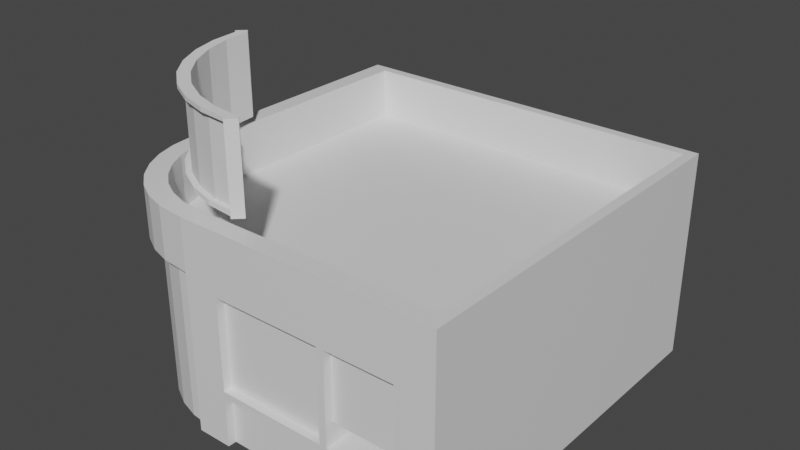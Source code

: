 # Source: PizzeriaNeon.blend  (saved by Blender 2.82.7; exported with 4.5.12 LTS)
import bpy
from mathutils import Matrix  # noqa: F401  (used for matrix-valued properties, if any)

bpy.ops.wm.read_factory_settings(use_empty=True)
scene = bpy.context.scene
scene.name = 'Scene'

# ---- collections
col_collection = bpy.data.collections.new('Collection'); scene.collection.children.link(col_collection)

# ---- materials (node trees are filled in below, after node groups)
mat_material = bpy.data.materials.new('Material')
mat_material.alpha_threshold = 0.0
mat_material.use_transparent_shadow = False
mat_material.line_color = (0.0, 0.0, 0.0, 1.0)

# ---- material node trees
mat_material.use_nodes = True; mat_material.node_tree.nodes.clear()
_N = mat_material.node_tree.nodes; _L = mat_material.node_tree.links
n0 = _N.new('ShaderNodeOutputMaterial'); n0.name = 'Material Output'; n0.location = (300, 300)
n1 = _N.new('ShaderNodeBsdfPrincipled'); n1.name = 'Principled BSDF'; n1.location = (10, 300)
n1.distribution = 'GGX'
n1.subsurface_method = 'BURLEY'
n1.inputs[2].default_value = 0.4
n1.inputs[3].default_value = 1.45
n1.inputs[27].default_value = (0.0, 0.0, 0.0, 1.0)
n1.inputs[28].default_value = 1.0
_L.new(n1.outputs[0], n0.inputs[0])
n0.is_active_output = True

# ---- world
world_world = bpy.data.worlds.new('World'); scene.world = world_world
world_world.use_nodes = True; world_world.node_tree.nodes.clear()
_N = world_world.node_tree.nodes; _L = world_world.node_tree.links
n0 = _N.new('ShaderNodeOutputWorld'); n0.name = 'World Output'; n0.location = (300, 300)
n1 = _N.new('ShaderNodeBackground'); n1.name = 'Background'; n1.location = (10, 300)
n1.inputs[0].default_value = (0.05088, 0.05088, 0.05088, 1.0)
_L.new(n1.outputs[0], n0.inputs[0])
n0.is_active_output = True
world_world.color = (0.05088, 0.05088, 0.05088)
world_world.use_sun_shadow = False
world_world.sun_shadow_jitter_overblur = 0.0

# ---- meshes
me_cube = bpy.data.meshes.new('Cube')
me_cube.from_pydata([(2.0, 2.0, 2.0), (2.0, 2.0, 0.0), (2.0, 0.0, 2.0), (2.0, 0.0, 0.0), (0.0, 2.0, 2.0), (0.0, 2.0, 0.0), (0.0, 0.6047, 2.0), (0.6047, 0.0, 2.0), (0.01162, 0.4867, 2.0), (0.04603, 0.3733, 2.0), (0.1019, 0.2687, 2.0), (0.1771, 0.1771, 2.0), (0.2687, 0.1019, 2.0), (0.3733, 0.04603, 2.0), (0.4867, 0.01162, 2.0), (0.6047, 0.0, 0.0), (0.0, 0.6047, 0.0), (0.4867, 0.01162, 0.0), (0.3733, 0.04603, 0.0), (0.2687, 0.1019, 0.0), (0.1771, 0.1771, 0.0), (0.1019, 0.2687, 0.0), (0.04603, 0.3733, 0.0), (0.01162, 0.4867, 0.0), (0.7963, 0.0, 0.0), (0.7963, 0.0, 2.0), (0.0, 0.8054, 0.0), (0.0, 0.8054, 2.0), (0.0, 1.797, 2.0), (0.0, 1.797, 0.0), (1.797, 0.0, 0.0), (1.797, 0.0, 2.0), (2.0, 2.0, 0.6813), (2.0, 0.0, 0.6813), (0.0, 2.0, 0.6813), (0.6047, 0.0, 0.6813), (0.4867, 0.01162, 0.6813), (0.3733, 0.04603, 0.6813), (0.2687, 0.1019, 0.6813), (0.1771, 0.1771, 0.6813), (0.1019, 0.2687, 0.6813), (0.04603, 0.3733, 0.6813), (0.01162, 0.4867, 0.6813), (0.0, 0.6047, 0.6813), (0.7963, 0.0, 0.6813), (0.0, 0.8054, 0.6813), (0.0, 1.797, 0.6813), (1.797, 0.0, 0.6813), (0.6047, 0.0, 0.77), (2.0, 2.0, 0.77), (2.0, 0.0, 0.77), (0.0, 2.0, 0.77), (0.4867, 0.01162, 0.77), (0.3733, 0.04603, 0.77), (0.2687, 0.1019, 0.77), (0.1771, 0.1771, 0.77), (0.1019, 0.2687, 0.77), (0.04603, 0.3733, 0.77), (0.01162, 0.4867, 0.77), (0.0, 0.6047, 0.77), (0.7963, 0.0, 0.77), (0.0, 0.8054, 0.77), (0.0, 1.797, 0.77), (1.797, 0.0, 0.77), (2.0, -0.04458, 0.6813), (2.0, -0.04458, 0.0), (0.6047, -0.04458, 0.77), (0.6047, -0.04458, 2.0), (1.797, -0.04458, 0.0), (0.7963, -0.04458, 2.0), (0.6047, -0.04458, 0.0), (0.7963, -0.04458, 0.0), (0.7963, -0.04458, 0.6813), (2.0, -0.04458, 2.0), (1.797, -0.04458, 2.0), (1.797, -0.04458, 0.6813), (2.0, -0.04458, 0.77), (0.6047, -0.04458, 0.6813), (0.7963, -0.04458, 0.77), (1.797, -0.04458, 0.77), (-0.04399, 2.0, 0.6813), (-0.04399, 2.0, 0.0), (-0.04399, 0.6047, 0.6813), (-0.04399, 0.6047, 0.0), (-0.04399, 0.8054, 0.0), (-0.04399, 1.797, 2.0), (-0.04399, 2.0, 2.0), (-0.04399, 0.6047, 2.0), (-0.04399, 0.8054, 2.0), (-0.04399, 0.8054, 0.6813), (-0.04399, 1.797, 0.0), (-0.04399, 1.797, 0.6813), (-0.04399, 2.0, 0.77), (-0.04399, 0.6047, 0.77), (-0.04399, 0.8054, 0.77), (-0.04399, 1.797, 0.77), (2.0, 2.0, 2.144), (2.0, 0.0, 2.144), (0.0, 2.0, 2.144), (0.6047, 0.0, 2.144), (0.4867, 0.01162, 2.144), (0.3733, 0.04603, 2.144), (0.2687, 0.1019, 2.144), (0.1771, 0.1771, 2.144), (0.1019, 0.2687, 2.144), (0.04603, 0.3733, 2.144), (0.01162, 0.4867, 2.144), (0.0, 0.6047, 2.144), (0.01162, 0.4867, 2.826), (6.82e-10, 0.6047, 2.826), (0.0, 0.6047, 2.144), (0.01162, 0.4867, 2.144), (0.7963, -0.04458, 2.0), (0.6047, -0.04458, 2.0), (1.797, -0.04458, 2.0), (2.0, -0.04458, 2.0), (0.7963, -0.04458, 2.144), (0.6047, -0.04458, 2.144), (1.797, -0.04458, 2.144), (2.0, -0.04458, 2.144), (-0.04399, 1.797, 2.0), (-0.04399, 2.0, 2.0), (-0.04399, 0.6047, 2.0), (-0.04399, 0.8054, 2.0), (-0.04399, 1.797, 2.144), (-0.04399, 2.0, 2.144), (-0.04399, 0.6047, 2.144), (-0.04399, 0.8054, 2.144), (0.6047, 0.0, 2.0), (0.4867, 0.01162, 2.0), (0.3733, 0.04603, 2.0), (0.2687, 0.1019, 2.0), (0.1771, 0.1771, 2.0), (0.1019, 0.2687, 2.0), (0.04603, 0.3733, 2.0), (0.01162, 0.4867, 2.0), (0.0, 0.6047, 2.0), (0.6047, 0.0, 2.144), (0.4867, 0.01162, 2.144), (0.3733, 0.04603, 2.144), (0.2687, 0.1019, 2.144), (0.1771, 0.1771, 2.144), (0.1019, 0.2687, 2.144), (0.04603, 0.3733, 2.144), (0.01162, 0.4867, 2.144), (0.0, 0.6047, 2.144), (1.947, 1.947, 2.826), (1.947, 0.05323, 2.826), (0.05323, 1.947, 2.826), (0.6073, 0.05323, 2.826), (0.4971, 0.06408, 2.826), (0.3937, 0.09544, 2.826), (0.2984, 0.1464, 2.826), (0.2149, 0.2149, 2.826), (0.1464, 0.2984, 2.826), (0.09544, 0.3937, 2.826), (0.06408, 0.4971, 2.826), (0.05323, 0.6073, 2.826), (0.05323, 1.797, 2.826), (0.7963, 0.05323, 2.826), (1.797, 0.05323, 2.826), (0.05323, 0.8054, 2.826), (2.0, -0.04458, 2.826), (1.797, -0.04458, 2.826), (-0.04399, 0.6047, 2.826), (-0.04399, 0.8054, 2.826), (0.7963, -0.04458, 2.826), (0.6047, -0.04458, 2.826), (-0.04399, 1.797, 2.826), (-0.04399, 2.0, 2.826), (2.0, 2.0, 2.826), (2.0, 0.0, 2.826), (6.82e-10, 2.0, 2.826), (0.6047, 0.0, 2.826), (0.4867, 0.01162, 2.826), (0.3733, 0.04603, 2.826), (0.2687, 0.1019, 2.826), (0.1771, 0.1771, 2.826), (0.1019, 0.2687, 2.826), (0.04603, 0.3733, 2.826), (0.01162, 0.4867, 2.826), (6.82e-10, 0.6047, 2.826), (6.82e-10, 1.797, 2.826), (0.7963, 0.0, 2.826), (1.797, 0.0, 2.826), (6.82e-10, 0.8054, 2.826), (1.947, 1.947, 2.144), (1.947, 0.05323, 2.144), (0.05323, 1.947, 2.144), (0.6073, 0.05323, 2.144), (0.4971, 0.06408, 2.144), (0.3937, 0.09544, 2.144), (0.2984, 0.1464, 2.144), (0.2149, 0.2149, 2.144), (0.1464, 0.2984, 2.144), (0.09544, 0.3937, 2.144), (0.06408, 0.4971, 2.144), (0.05323, 0.6073, 2.144), (0.05323, 1.797, 2.144), (0.7963, 0.05323, 2.144), (1.797, 0.05323, 2.144), (0.05323, 0.8054, 2.144), (0.6047, -0.04458, 2.144), (0.4465, -0.02854, 2.144), (0.3331, 0.005872, 2.144), (0.2286, 0.06175, 2.144), (0.1369, 0.1369, 2.144), (0.06175, 0.2286, 2.144), (0.005872, 0.3331, 2.144), (-0.02854, 0.4465, 2.144), (0.3331, 0.005872, 2.826), (0.4465, -0.02854, 2.826), (-0.02854, 0.4465, 2.826), (0.6047, -0.04458, 2.826), (0.2286, 0.06175, 2.826), (0.1369, 0.1369, 2.826), (0.06175, 0.2286, 2.826), (0.005872, 0.3331, 2.826), (-0.02854, 0.4465, 2.144), (-0.04399, 0.6047, 2.144), (-0.04399, 0.6047, 2.826), (-0.02854, 0.4465, 2.826), (0.0, 1.389, 0.0), (0.0, 1.389, 2.0), (0.0, 1.389, 0.6813), (0.0, 1.389, 0.77), (-0.04399, 1.389, 0.6813), (-0.04399, 1.389, 0.77), (-0.04399, 1.389, 2.0), (-0.04399, 1.389, 2.144), (6.82e-10, 1.389, 2.826), (-0.04399, 1.389, 2.826), (0.05323, 1.389, 2.826), (0.05323, 1.389, 2.144), (0.0, 1.351, 0.0), (0.0, 1.351, 2.0), (0.0, 1.351, 0.6813), (0.0, 1.351, 0.77), (-0.04399, 1.351, 0.6813), (-0.04399, 1.351, 0.77), (-0.04399, 1.351, 2.0), (-0.04399, 1.351, 2.144), (6.82e-10, 1.351, 2.826), (-0.04399, 1.351, 2.826), (0.05323, 1.351, 2.826), (0.05323, 1.351, 2.144), (0.6047, 0.0, 1.05), (2.0, 2.0, 1.05), (2.0, 0.0, 1.05), (0.0, 2.0, 1.05), (0.4867, 0.01162, 1.05), (0.3733, 0.04603, 1.05), (0.2687, 0.1019, 1.05), (0.1771, 0.1771, 1.05), (0.1019, 0.2687, 1.05), (0.04603, 0.3733, 1.05), (0.01162, 0.4867, 1.05), (0.0, 0.6047, 1.05), (0.7963, 0.0, 1.05), (0.0, 0.8054, 1.05), (0.0, 1.797, 1.05), (1.797, 0.0, 1.05), (0.6047, -0.04458, 1.05), (2.0, -0.04458, 1.05), (0.7963, -0.04458, 1.05), (1.797, -0.04458, 1.05), (-0.04399, 2.0, 1.05), (-0.04399, 0.6047, 1.05), (-0.04399, 0.8054, 1.05), (-0.04399, 1.797, 1.05), (0.0, 1.389, 1.05), (0.0, 1.351, 1.05), (0.09569, 1.797, 1.05), (0.09569, 1.797, 0.77), (0.09569, 1.389, 0.77), (0.09569, 1.389, 1.05), (-0.04399, 1.351, 2.0), (-0.04399, 1.389, 2.0), (-0.04399, 1.351, 0.77), (-0.04399, 1.389, 0.77), (-0.04399, 1.389, 1.05), (-0.04399, 1.351, 1.05), (1.428, 0.0, 2.0), (1.428, 0.0, 0.0), (1.428, 0.0, 0.6813), (1.428, 0.0, 0.77), (1.428, -0.04458, 0.6813), (1.428, -0.04458, 0.77), (1.428, -0.04458, 2.0), (1.428, -0.04458, 2.144), (1.428, 0.0, 2.826), (1.428, -0.04458, 2.826), (1.428, 0.05323, 2.826), (1.428, 0.05323, 2.144), (1.428, 0.0, 1.05), (1.389, 0.0, 2.0), (1.389, 0.0, 0.6813), (1.389, 0.0, 0.77), (1.389, -0.04458, 0.6813), (1.389, -0.04458, 0.77), (1.389, -0.04458, 2.0), (1.389, -0.04458, 2.144), (1.389, 0.0, 2.826), (1.389, -0.04458, 2.826), (1.389, 0.05323, 2.826), (1.389, 0.05323, 2.144), (1.389, 0.0, 1.05), (1.389, 0.0, 0.0), (1.428, -0.04458, 1.05), (1.428, -0.04458, 0.77), (1.428, -0.04458, 2.0), (1.389, -0.04458, 2.0), (1.389, -0.04458, 0.77), (1.389, -0.04458, 1.05), (1.797, 0.122, 1.05), (1.797, 0.122, 0.77), (1.428, 0.122, 0.77), (1.428, 0.122, 1.05)], [], [(5, 1, 3, 30, 283, 307, 24, 15, 17, 18, 19, 20, 21, 22, 23, 16, 26, 234, 222, 29), (7, 25, 112, 113), (47, 30, 68, 75), (247, 0, 2, 248), (249, 4, 0, 247), (246, 7, 14, 250), (250, 14, 13, 251), (251, 13, 12, 252), (252, 12, 11, 253), (253, 11, 10, 254), (254, 10, 9, 255), (255, 9, 8, 256), (256, 8, 6, 257), (26, 16, 83, 84), (306, 295, 25, 258), (257, 6, 87, 267), (270, 223, 28, 260), (3, 33, 64, 65), (2, 31, 74, 73), (222, 224, 46, 29), (249, 51, 92, 266), (307, 296, 44, 24), (16, 43, 82, 83), (23, 42, 43, 16), (22, 41, 42, 23), (21, 40, 41, 22), (20, 39, 40, 21), (19, 38, 39, 20), (18, 37, 38, 19), (17, 36, 37, 18), (15, 35, 36, 17), (5, 34, 32, 1), (1, 32, 33, 3), (24, 44, 72, 71), (246, 48, 66, 262), (225, 62, 95, 227), (43, 59, 93, 82), (248, 2, 73, 263), (29, 46, 91, 90), (42, 58, 59, 43), (41, 57, 58, 42), (40, 56, 57, 41), (39, 55, 56, 40), (38, 54, 55, 39), (37, 53, 54, 38), (36, 52, 53, 37), (35, 48, 52, 36), (34, 51, 49, 32), (32, 49, 50, 33), (284, 47, 75, 286), (264, 69, 67, 262), (263, 73, 74, 265), (65, 64, 75, 68), (71, 72, 77, 70), (64, 76, 79, 75), (298, 299, 78, 72), (72, 78, 66, 77), (297, 60, 78, 299), (258, 25, 69, 264), (30, 3, 65, 68), (33, 50, 76, 64), (25, 7, 67, 69), (48, 35, 77, 66), (261, 63, 79, 265), (15, 24, 71, 70), (35, 15, 70, 77), (269, 85, 86, 266), (267, 87, 88, 268), (83, 82, 89, 84), (90, 91, 80, 81), (226, 227, 95, 91), (82, 93, 94, 89), (91, 95, 92, 80), (34, 5, 81, 80), (6, 27, 88, 87), (28, 4, 86, 85), (45, 26, 84, 89), (259, 61, 94, 268), (260, 28, 85, 269), (51, 34, 80, 92), (236, 45, 89, 238), (5, 29, 90, 81), (98, 125, 169, 172), (101, 102, 140, 139), (9, 10, 133, 134), (282, 31, 114, 288), (14, 7, 128, 129), (100, 101, 139, 138), (235, 27, 123, 240), (99, 100, 138, 137), (4, 28, 120, 121), (2, 0, 96, 97), (6, 8, 135, 136), (12, 13, 130, 131), (106, 105, 208, 209), (0, 4, 98, 96), (175, 176, 214, 210), (106, 107, 145, 144), (288, 114, 118, 289), (114, 115, 119, 118), (113, 112, 116, 117), (31, 2, 115, 114), (2, 97, 119, 115), (109, 110, 219, 220), (99, 7, 113, 117), (99, 117, 167, 173), (123, 122, 126, 127), (121, 120, 124, 125), (240, 123, 127, 241), (27, 6, 122, 123), (119, 97, 171, 162), (6, 107, 126, 122), (241, 127, 165, 243), (98, 4, 121, 125), (131, 130, 139, 140), (136, 135, 144, 145), (129, 128, 137, 138), (134, 133, 142, 143), (132, 131, 140, 141), (130, 129, 138, 139), (135, 134, 143, 144), (133, 132, 141, 142), (11, 12, 131, 132), (102, 103, 141, 140), (103, 104, 142, 141), (107, 6, 136, 145), (13, 14, 129, 130), (8, 9, 134, 135), (104, 105, 143, 142), (10, 11, 132, 133), (105, 106, 144, 143), (7, 99, 137, 128), (157, 156, 196, 197), (181, 185, 165, 164), (171, 184, 163, 162), (183, 173, 167, 166), (302, 183, 166, 303), (230, 182, 168, 231), (182, 172, 169, 168), (105, 104, 207, 208), (126, 107, 181, 164), (174, 175, 210, 211), (117, 116, 166, 167), (110, 111, 218, 219), (289, 118, 163, 291), (125, 124, 168, 169), (99, 173, 213, 202), (118, 119, 162, 163), (97, 96, 170, 171), (127, 126, 164, 165), (104, 103, 206, 207), (96, 98, 172, 170), (173, 174, 211, 213), (107, 106, 111, 110), (181, 107, 110, 109), (180, 181, 109, 108), (146, 147, 171, 170), (148, 146, 170, 172), (149, 150, 174, 173), (150, 151, 175, 174), (151, 152, 176, 175), (152, 153, 177, 176), (153, 154, 178, 177), (154, 155, 179, 178), (155, 156, 180, 179), (156, 157, 181, 180), (158, 148, 172, 182), (159, 149, 173, 183), (304, 159, 183, 302), (157, 161, 185, 181), (232, 158, 182, 230), (147, 160, 184, 171), (186, 188, 198, 233, 245, 201, 197, 196, 195, 194, 193, 192, 191, 190, 189, 199, 305, 293, 200, 187), (150, 149, 189, 190), (148, 158, 198, 188), (151, 150, 190, 191), (149, 159, 199, 189), (152, 151, 191, 192), (292, 160, 200, 293), (153, 152, 192, 193), (161, 157, 197, 201), (154, 153, 193, 194), (244, 161, 201, 245), (155, 154, 194, 195), (147, 146, 186, 187), (160, 147, 187, 200), (156, 155, 195, 196), (146, 148, 188, 186), (204, 203, 211, 210), (203, 202, 213, 211), (209, 212, 221, 218), (205, 204, 210, 214), (206, 205, 214, 215), (207, 206, 215, 216), (208, 207, 216, 217), (209, 208, 217, 212), (219, 218, 221, 220), (176, 177, 215, 214), (100, 99, 202, 203), (108, 109, 220, 221), (177, 178, 216, 215), (101, 100, 203, 204), (180, 108, 221, 212), (178, 179, 217, 216), (102, 101, 204, 205), (111, 106, 209, 218), (179, 180, 212, 217), (103, 102, 205, 206), (158, 232, 233, 198), (244, 232, 230, 242), (242, 230, 231, 243), (124, 229, 231, 168), (120, 228, 229, 124), (28, 223, 228, 120), (46, 224, 226, 91), (238, 239, 227, 226), (237, 225, 227, 239), (234, 236, 224, 222), (237, 271, 281, 278), (259, 27, 235, 271), (26, 45, 236, 234), (61, 237, 239, 94), (89, 94, 239, 238), (185, 242, 243, 165), (161, 244, 242, 185), (232, 244, 245, 233), (229, 241, 243, 231), (228, 240, 241, 229), (223, 235, 240, 228), (224, 236, 238, 226), (61, 259, 271, 237), (223, 270, 280, 277), (62, 260, 269, 95), (27, 259, 268, 88), (93, 267, 268, 94), (95, 269, 266, 92), (31, 261, 265, 74), (60, 258, 264, 78), (76, 263, 265, 79), (78, 264, 262, 66), (50, 248, 263, 76), (7, 246, 262, 67), (4, 249, 266, 86), (225, 270, 275, 274), (59, 257, 267, 93), (297, 306, 258, 60), (58, 256, 257, 59), (57, 255, 256, 58), (56, 254, 255, 57), (55, 253, 254, 56), (54, 252, 253, 55), (53, 251, 252, 54), (52, 250, 251, 53), (48, 246, 250, 52), (51, 249, 247, 49), (49, 247, 248, 50), (274, 275, 272, 273), (260, 62, 273, 272), (62, 225, 274, 273), (270, 260, 272, 275), (281, 276, 277, 280), (278, 281, 280, 279), (270, 225, 279, 280), (271, 235, 276, 281), (225, 237, 278, 279), (235, 223, 277, 276), (285, 63, 315, 316), (304, 292, 293, 305), (160, 292, 290, 184), (301, 289, 291, 303), (184, 290, 291, 163), (300, 288, 289, 301), (295, 282, 288, 300), (63, 285, 287, 79), (75, 79, 287, 286), (296, 284, 286, 298), (30, 47, 284, 283), (261, 31, 282, 294), (44, 296, 298, 72), (25, 295, 300, 112), (112, 300, 301, 116), (116, 301, 303, 166), (159, 304, 305, 199), (297, 285, 309, 312), (292, 304, 302, 290), (290, 302, 303, 291), (285, 297, 299, 287), (286, 287, 299, 298), (283, 284, 296, 307), (295, 306, 313, 311), (309, 308, 313, 312), (308, 310, 311, 313), (282, 295, 311, 310), (306, 297, 312, 313), (285, 294, 308, 309), (294, 282, 310, 308), (315, 314, 317, 316), (261, 294, 317, 314), (294, 285, 316, 317), (63, 261, 314, 315)])
_uv = me_cube.uv_layers.new(name='UVMap')
_uv.uv.foreach_set('vector', [0.125, 0.5, 0.375, 0.5, 0.375, 0.75, 0.3496, 0.75, 0.3036, 0.75, 0.2986, 0.75, 0.2245, 0.75, 0.2006, 0.75, 0.1858, 0.7485, 0.1717, 0.7442, 0.1586, 0.7373, 0.1471, 0.7279, 0.1377, 0.7164, 0.1308, 0.7033, 0.1265, 0.6892, 0.125, 0.6744, 0.125, 0.6493, 0.125, 0.5812, 0.125, 0.5763, 0.125, 0.5253, 0.7994, 0.75, 0.7755, 0.75, 0.7755, 0.75, 0.7994, 0.75, 0.4602, 0.7754, 0.375, 0.7754, 0.375, 0.7754, 0.4602, 0.7754, 0.5062, 0.5, 0.625, 0.5, 0.625, 0.75, 0.5062, 0.75, 0.5062, 0.25, 0.625, 0.25, 0.625, 0.5, 0.5062, 0.5, 0.5062, 0.9244, 0.625, 0.9244, 0.625, 0.9392, 0.5062, 0.9392, 0.5062, 0.9392, 0.625, 0.9392, 0.625, 0.9533, 0.5062, 0.9533, 0.5062, 0.9533, 0.625, 0.9533, 0.625, 0.9664, 0.5062, 0.9664, 0.5062, 0.9664, 0.625, 0.9664, 0.625, 1.0, 0.5062, 1.0, 0.5062, 0.0, 0.625, 0.0, 0.625, 0.03359, 0.5062, 0.03359, 0.5062, 0.03359, 0.625, 0.03359, 0.625, 0.04666, 0.5062, 0.04666, 0.5062, 0.04666, 0.625, 0.04666, 0.625, 0.06084, 0.5062, 0.06084, 0.5062, 0.06084, 0.625, 0.06084, 0.625, 0.07558, 0.5062, 0.07558, 0.125, 0.6493, 0.125, 0.6744, 0.125, 0.6744, 0.125, 0.6493, 0.5062, 0.8264, 0.625, 0.8264, 0.625, 0.9005, 0.5062, 0.9005, 0.5062, 0.07558, 0.625, 0.07558, 0.625, 0.07558, 0.5062, 0.07558, 0.5062, 0.1737, 0.625, 0.1737, 0.625, 0.2247, 0.5062, 0.2247, 0.375, 0.75, 0.4602, 0.75, 0.4602, 0.75, 0.375, 0.75, 0.625, 0.75, 0.6504, 0.75, 0.6504, 0.75, 0.625, 0.75, 0.375, 0.1737, 0.4602, 0.1737, 0.4602, 0.2247, 0.375, 0.2247, 0.5062, 0.25, 0.4713, 0.25, 0.4713, 0.25, 0.5062, 0.25, 0.375, 0.8264, 0.4602, 0.8264, 0.4602, 0.9005, 0.375, 0.9005, 0.375, 0.07558, 0.4602, 0.07558, 0.4602, 0.07558, 0.375, 0.07558, 0.375, 0.06084, 0.4602, 0.06084, 0.4602, 0.07558, 0.375, 0.07558, 0.375, 0.04666, 0.4602, 0.04666, 0.4602, 0.06084, 0.375, 0.06084, 0.375, 0.03359, 0.4602, 0.03359, 0.4602, 0.04666, 0.375, 0.04666, 0.375, 0.0, 0.4602, 0.0, 0.4602, 0.03359, 0.375, 0.03359, 0.375, 0.9664, 0.4602, 0.9664, 0.4602, 1.0, 0.375, 1.0, 0.375, 0.9533, 0.4602, 0.9533, 0.4602, 0.9664, 0.375, 0.9664, 0.375, 0.9392, 0.4602, 0.9392, 0.4602, 0.9533, 0.375, 0.9533, 0.375, 0.9244, 0.4602, 0.9244, 0.4602, 0.9392, 0.375, 0.9392, 0.375, 0.25, 0.4602, 0.25, 0.4602, 0.5, 0.375, 0.5, 0.375, 0.5, 0.4602, 0.5, 0.4602, 0.75, 0.375, 0.75, 0.375, 0.9005, 0.4602, 0.9005, 0.4602, 0.9005, 0.375, 0.9005, 0.5062, 0.9244, 0.4713, 0.9244, 0.4713, 0.9244, 0.5062, 0.9244, 0.4713, 0.1737, 0.4713, 0.2247, 0.4713, 0.2247, 0.4713, 0.1737, 0.4602, 0.07558, 0.4713, 0.07558, 0.4713, 0.07558, 0.4602, 0.07558, 0.5062, 0.75, 0.625, 0.75, 0.625, 0.75, 0.5062, 0.75, 0.375, 0.2247, 0.4602, 0.2247, 0.4602, 0.2247, 0.375, 0.2247, 0.4602, 0.06084, 0.4713, 0.06084, 0.4713, 0.07558, 0.4602, 0.07558, 0.4602, 0.04666, 0.4713, 0.04666, 0.4713, 0.06084, 0.4602, 0.06084, 0.4602, 0.03359, 0.4713, 0.03359, 0.4713, 0.04666, 0.4602, 0.04666, 0.4602, 0.0, 0.4713, 0.0, 0.4713, 0.03359, 0.4602, 0.03359, 0.4602, 0.9664, 0.4713, 0.9664, 0.4713, 1.0, 0.4602, 1.0, 0.4602, 0.9533, 0.4713, 0.9533, 0.4713, 0.9664, 0.4602, 0.9664, 0.4602, 0.9392, 0.4713, 0.9392, 0.4713, 0.9533, 0.4602, 0.9533, 0.4602, 0.9244, 0.4713, 0.9244, 0.4713, 0.9392, 0.4602, 0.9392, 0.4602, 0.25, 0.4713, 0.25, 0.4713, 0.5, 0.4602, 0.5, 0.4602, 0.5, 0.4713, 0.5, 0.4713, 0.75, 0.4602, 0.75, 0.4602, 0.8214, 0.4602, 0.7754, 0.4602, 0.7754, 0.4602, 0.8214, 0.5062, 0.9005, 0.625, 0.9005, 0.625, 0.9244, 0.5062, 0.9244, 0.5062, 0.75, 0.625, 0.75, 0.625, 0.7754, 0.5062, 0.7754, 0.375, 0.75, 0.4602, 0.75, 0.4602, 0.7754, 0.375, 0.7754, 0.375, 0.9005, 0.4602, 0.9005, 0.4602, 0.9244, 0.375, 0.9244, 0.4602, 0.75, 0.4713, 0.75, 0.4713, 0.7754, 0.4602, 0.7754, 0.4602, 0.8264, 0.4713, 0.8264, 0.4713, 0.9005, 0.4602, 0.9005, 0.4602, 0.9005, 0.4713, 0.9005, 0.4713, 0.9244, 0.4602, 0.9244, 0.4713, 0.8264, 0.4713, 0.9005, 0.4713, 0.9005, 0.4713, 0.8264, 0.5062, 0.9005, 0.625, 0.9005, 0.625, 0.9005, 0.5062, 0.9005, 0.3496, 0.75, 0.375, 0.75, 0.375, 0.75, 0.3496, 0.75, 0.4602, 0.75, 0.4713, 0.75, 0.4713, 0.75, 0.4602, 0.75, 0.7755, 0.75, 0.7994, 0.75, 0.7994, 0.75, 0.7755, 0.75, 0.4713, 0.9244, 0.4602, 0.9244, 0.4602, 0.9244, 0.4713, 0.9244, 0.5062, 0.7754, 0.4713, 0.7754, 0.4713, 0.7754, 0.5062, 0.7754, 0.2006, 0.75, 0.2245, 0.75, 0.2245, 0.75, 0.2006, 0.75, 0.4602, 0.9244, 0.375, 0.9244, 0.375, 0.9244, 0.4602, 0.9244, 0.5062, 0.2247, 0.625, 0.2247, 0.625, 0.25, 0.5062, 0.25, 0.5062, 0.07558, 0.625, 0.07558, 0.625, 0.1007, 0.5062, 0.1007, 0.375, 0.07558, 0.4602, 0.07558, 0.4602, 0.1007, 0.375, 0.1007, 0.375, 0.2247, 0.4602, 0.2247, 0.4602, 0.25, 0.375, 0.25, 0.4602, 0.1737, 0.4713, 0.1737, 0.4713, 0.2247, 0.4602, 0.2247, 0.4602, 0.07558, 0.4713, 0.07558, 0.4713, 0.1007, 0.4602, 0.1007, 0.4602, 0.2247, 0.4713, 0.2247, 0.4713, 0.25, 0.4602, 0.25, 0.4602, 0.25, 0.375, 0.25, 0.375, 0.25, 0.4602, 0.25, 0.875, 0.6744, 0.875, 0.6493, 0.875, 0.6493, 0.875, 0.6744, 0.875, 0.5253, 0.875, 0.5, 0.875, 0.5, 0.875, 0.5253, 0.4602, 0.1007, 0.375, 0.1007, 0.375, 0.1007, 0.4602, 0.1007, 0.5062, 0.1007, 0.4713, 0.1007, 0.4713, 0.1007, 0.5062, 0.1007, 0.5062, 0.2247, 0.625, 0.2247, 0.625, 0.2247, 0.5062, 0.2247, 0.4713, 0.25, 0.4602, 0.25, 0.4602, 0.25, 0.4713, 0.25, 0.4602, 0.1688, 0.4602, 0.1007, 0.4602, 0.1007, 0.4602, 0.1688, 0.125, 0.5, 0.125, 0.5253, 0.125, 0.5253, 0.125, 0.5, 0.625, 0.25, 0.625, 0.25, 0.625, 0.25, 0.625, 0.25, 0.8283, 0.7442, 0.8414, 0.7373, 0.8414, 0.7373, 0.8283, 0.7442, 0.625, 0.04666, 0.625, 0.03359, 0.625, 0.03359, 0.625, 0.04666, 0.625, 0.8214, 0.625, 0.7754, 0.625, 0.7754, 0.625, 0.8214, 0.625, 0.9392, 0.625, 0.9244, 0.625, 0.9244, 0.625, 0.9392, 0.8142, 0.7485, 0.8283, 0.7442, 0.8283, 0.7442, 0.8142, 0.7485, 0.625, 0.1688, 0.625, 0.1007, 0.625, 0.1007, 0.625, 0.1688, 0.7994, 0.75, 0.8142, 0.7485, 0.8142, 0.7485, 0.7994, 0.75, 0.875, 0.5, 0.875, 0.5253, 0.875, 0.5253, 0.875, 0.5, 0.625, 0.75, 0.625, 0.5, 0.625, 0.5, 0.625, 0.75, 0.625, 0.07558, 0.625, 0.06084, 0.625, 0.06084, 0.625, 0.07558, 0.625, 0.9664, 0.625, 0.9533, 0.625, 0.9533, 0.625, 0.9664, 0.8735, 0.6892, 0.8692, 0.7033, 0.8692, 0.7033, 0.8735, 0.6892, 0.625, 0.5, 0.625, 0.25, 0.625, 0.25, 0.625, 0.5, 0.8283, 0.7442, 0.8414, 0.7373, 0.8414, 0.7373, 0.8283, 0.7442, 0.8735, 0.6892, 0.875, 0.6744, 0.875, 0.6744, 0.8735, 0.6892, 0.625, 0.8214, 0.625, 0.7754, 0.625, 0.7754, 0.625, 0.8214, 0.6504, 0.75, 0.625, 0.75, 0.625, 0.75, 0.6504, 0.75, 0.7994, 0.75, 0.7755, 0.75, 0.7755, 0.75, 0.7994, 0.75, 0.6504, 0.75, 0.625, 0.75, 0.625, 0.75, 0.6504, 0.75, 0.625, 0.75, 0.625, 0.75, 0.625, 0.75, 0.625, 0.75, 0.625, 0.07558, 0.625, 0.07558, 0.625, 0.07558, 0.625, 0.07558, 0.625, 0.9244, 0.625, 0.9244, 0.625, 0.9244, 0.625, 0.9244, 0.625, 0.9244, 0.625, 0.9244, 0.625, 0.9244, 0.625, 0.9244, 0.875, 0.6493, 0.875, 0.6744, 0.875, 0.6744, 0.875, 0.6493, 0.875, 0.5, 0.875, 0.5253, 0.875, 0.5253, 0.875, 0.5, 0.625, 0.1688, 0.625, 0.1007, 0.625, 0.1007, 0.625, 0.1688, 0.875, 0.6493, 0.875, 0.6744, 0.875, 0.6744, 0.875, 0.6493, 0.625, 0.75, 0.625, 0.75, 0.625, 0.75, 0.625, 0.75, 0.625, 0.07558, 0.625, 0.07558, 0.625, 0.07558, 0.625, 0.07558, 0.625, 0.1688, 0.625, 0.1007, 0.625, 0.1007, 0.625, 0.1688, 0.625, 0.25, 0.625, 0.25, 0.625, 0.25, 0.625, 0.25, 0.625, 0.9664, 0.625, 0.9533, 0.625, 0.9533, 0.625, 0.9664, 0.625, 0.07558, 0.625, 0.06084, 0.625, 0.06084, 0.625, 0.07558, 0.625, 0.9392, 0.625, 0.9244, 0.625, 0.9244, 0.625, 0.9392, 0.625, 0.04666, 0.625, 0.03359, 0.625, 0.03359, 0.625, 0.04666, 0.625, 1.0, 0.625, 0.9664, 0.625, 0.9664, 0.625, 1.0, 0.625, 0.9533, 0.625, 0.9392, 0.625, 0.9392, 0.625, 0.9533, 0.625, 0.06084, 0.625, 0.04666, 0.625, 0.04666, 0.625, 0.06084, 0.625, 0.03359, 0.625, 0.0, 0.625, 0.0, 0.625, 0.03359, 0.625, 1.0, 0.625, 0.9664, 0.625, 0.9664, 0.625, 1.0, 0.8414, 0.7373, 0.8529, 0.7279, 0.8529, 0.7279, 0.8414, 0.7373, 0.8529, 0.7279, 0.8623, 0.7164, 0.8623, 0.7164, 0.8529, 0.7279, 0.625, 0.07558, 0.625, 0.07558, 0.625, 0.07558, 0.625, 0.07558, 0.625, 0.9533, 0.625, 0.9392, 0.625, 0.9392, 0.625, 0.9533, 0.625, 0.06084, 0.625, 0.04666, 0.625, 0.04666, 0.625, 0.06084, 0.8623, 0.7164, 0.8692, 0.7033, 0.8692, 0.7033, 0.8623, 0.7164, 0.625, 0.03359, 0.625, 0.0, 0.625, 0.0, 0.625, 0.03359, 0.8692, 0.7033, 0.8735, 0.6892, 0.8735, 0.6892, 0.8692, 0.7033, 0.625, 0.9244, 0.625, 0.9244, 0.625, 0.9244, 0.625, 0.9244, 0.8683, 0.6741, 0.867, 0.6879, 0.867, 0.6879, 0.8683, 0.6741, 0.875, 0.6744, 0.875, 0.6493, 0.875, 0.6493, 0.875, 0.6744, 0.625, 0.75, 0.6504, 0.75, 0.6504, 0.75, 0.625, 0.75, 0.7755, 0.75, 0.7994, 0.75, 0.7994, 0.75, 0.7755, 0.75, 0.7014, 0.75, 0.7755, 0.75, 0.7755, 0.75, 0.7014, 0.75, 0.875, 0.5763, 0.875, 0.5253, 0.875, 0.5253, 0.875, 0.5763, 0.875, 0.5253, 0.875, 0.5, 0.875, 0.5, 0.875, 0.5253, 0.8692, 0.7033, 0.8623, 0.7164, 0.8623, 0.7164, 0.8692, 0.7033, 0.625, 0.07558, 0.625, 0.07558, 0.625, 0.07558, 0.625, 0.07558, 0.8142, 0.7485, 0.8283, 0.7442, 0.8283, 0.7442, 0.8142, 0.7485, 0.7994, 0.75, 0.7755, 0.75, 0.7755, 0.75, 0.7994, 0.75, 0.875, 0.6744, 0.8735, 0.6892, 0.8735, 0.6892, 0.875, 0.6744, 0.625, 0.8214, 0.625, 0.7754, 0.625, 0.7754, 0.625, 0.8214, 0.875, 0.5, 0.875, 0.5253, 0.875, 0.5253, 0.875, 0.5, 0.625, 0.9244, 0.625, 0.9244, 0.625, 0.9244, 0.625, 0.9244, 0.6504, 0.75, 0.625, 0.75, 0.625, 0.75, 0.6504, 0.75, 0.625, 0.75, 0.625, 0.5, 0.625, 0.5, 0.625, 0.75, 0.875, 0.6493, 0.875, 0.6744, 0.875, 0.6744, 0.875, 0.6493, 0.8623, 0.7164, 0.8529, 0.7279, 0.8529, 0.7279, 0.8623, 0.7164, 0.625, 0.5, 0.625, 0.25, 0.625, 0.25, 0.625, 0.5, 0.7994, 0.75, 0.8142, 0.7485, 0.8142, 0.7485, 0.7994, 0.75, 0.875, 0.6744, 0.8735, 0.6892, 0.8735, 0.6892, 0.875, 0.6744, 0.625, 0.07558, 0.625, 0.07558, 0.625, 0.07558, 0.625, 0.07558, 0.8735, 0.6892, 0.875, 0.6744, 0.875, 0.6744, 0.8735, 0.6892, 0.6317, 0.5067, 0.6317, 0.7433, 0.625, 0.75, 0.625, 0.5, 0.8683, 0.5067, 0.6317, 0.5067, 0.625, 0.5, 0.875, 0.5, 0.7991, 0.7433, 0.8129, 0.742, 0.8142, 0.7485, 0.7994, 0.75, 0.8129, 0.742, 0.8258, 0.7381, 0.8283, 0.7442, 0.8142, 0.7485, 0.8258, 0.7381, 0.8377, 0.7317, 0.8414, 0.7373, 0.8283, 0.7442, 0.8377, 0.7317, 0.8481, 0.7231, 0.8529, 0.7279, 0.8414, 0.7373, 0.8481, 0.7231, 0.8567, 0.7127, 0.8623, 0.7164, 0.8529, 0.7279, 0.8567, 0.7127, 0.8631, 0.7008, 0.8692, 0.7033, 0.8623, 0.7164, 0.8631, 0.7008, 0.867, 0.6879, 0.8735, 0.6892, 0.8692, 0.7033, 0.867, 0.6879, 0.8683, 0.6741, 0.875, 0.6744, 0.8735, 0.6892, 0.8683, 0.5253, 0.8683, 0.5067, 0.875, 0.5, 0.875, 0.5253, 0.7755, 0.7433, 0.7991, 0.7433, 0.7994, 0.75, 0.7755, 0.75, 0.7014, 0.7433, 0.7755, 0.7433, 0.7755, 0.75, 0.7014, 0.75, 0.8683, 0.6741, 0.8683, 0.6493, 0.875, 0.6493, 0.875, 0.6744, 0.8683, 0.5763, 0.8683, 0.5253, 0.875, 0.5253, 0.875, 0.5763, 0.6317, 0.7433, 0.6504, 0.7433, 0.6504, 0.75, 0.625, 0.75, 0.6317, 0.5067, 0.8683, 0.5067, 0.8683, 0.5253, 0.8683, 0.5763, 0.8683, 0.5812, 0.8683, 0.6493, 0.8683, 0.6741, 0.867, 0.6879, 0.8631, 0.7008, 0.8567, 0.7127, 0.8481, 0.7231, 0.8377, 0.7317, 0.8258, 0.7381, 0.8129, 0.742, 0.7991, 0.7433, 0.7755, 0.7433, 0.7014, 0.7433, 0.6964, 0.7433, 0.6504, 0.7433, 0.6317, 0.7433, 0.8129, 0.742, 0.7991, 0.7433, 0.7991, 0.7433, 0.8129, 0.742, 0.8683, 0.5067, 0.8683, 0.5253, 0.8683, 0.5253, 0.8683, 0.5067, 0.8258, 0.7381, 0.8129, 0.742, 0.8129, 0.742, 0.8258, 0.7381, 0.7991, 0.7433, 0.7755, 0.7433, 0.7755, 0.7433, 0.7991, 0.7433, 0.8377, 0.7317, 0.8258, 0.7381, 0.8258, 0.7381, 0.8377, 0.7317, 0.6964, 0.7433, 0.6504, 0.7433, 0.6504, 0.7433, 0.6964, 0.7433, 0.8481, 0.7231, 0.8377, 0.7317, 0.8377, 0.7317, 0.8481, 0.7231, 0.8683, 0.6493, 0.8683, 0.6741, 0.8683, 0.6741, 0.8683, 0.6493, 0.8567, 0.7127, 0.8481, 0.7231, 0.8481, 0.7231, 0.8567, 0.7127, 0.8683, 0.5812, 0.8683, 0.6493, 0.8683, 0.6493, 0.8683, 0.5812, 0.8631, 0.7008, 0.8567, 0.7127, 0.8567, 0.7127, 0.8631, 0.7008, 0.6317, 0.7433, 0.6317, 0.5067, 0.6317, 0.5067, 0.6317, 0.7433, 0.6504, 0.7433, 0.6317, 0.7433, 0.6317, 0.7433, 0.6504, 0.7433, 0.867, 0.6879, 0.8631, 0.7008, 0.8631, 0.7008, 0.867, 0.6879, 0.6317, 0.5067, 0.8683, 0.5067, 0.8683, 0.5067, 0.6317, 0.5067, 0.8283, 0.7442, 0.8142, 0.7485, 0.8142, 0.7485, 0.8283, 0.7442, 0.8142, 0.7485, 0.7994, 0.75, 0.7994, 0.75, 0.8142, 0.7485, 0.8735, 0.6892, 0.8735, 0.6892, 0.8735, 0.6892, 0.8735, 0.6892, 0.8414, 0.7373, 0.8283, 0.7442, 0.8283, 0.7442, 0.8414, 0.7373, 0.8529, 0.7279, 0.8414, 0.7373, 0.8414, 0.7373, 0.8529, 0.7279, 0.8623, 0.7164, 0.8529, 0.7279, 0.8529, 0.7279, 0.8623, 0.7164, 0.8692, 0.7033, 0.8623, 0.7164, 0.8623, 0.7164, 0.8692, 0.7033, 0.8735, 0.6892, 0.8692, 0.7033, 0.8692, 0.7033, 0.8735, 0.6892, 0.875, 0.6744, 0.8735, 0.6892, 0.8735, 0.6892, 0.875, 0.6744, 0.8414, 0.7373, 0.8529, 0.7279, 0.8529, 0.7279, 0.8414, 0.7373, 0.8142, 0.7485, 0.7994, 0.75, 0.7994, 0.75, 0.8142, 0.7485, 0.8735, 0.6892, 0.875, 0.6744, 0.875, 0.6744, 0.8735, 0.6892, 0.8529, 0.7279, 0.8623, 0.7164, 0.8623, 0.7164, 0.8529, 0.7279, 0.8283, 0.7442, 0.8142, 0.7485, 0.8142, 0.7485, 0.8283, 0.7442, 0.8735, 0.6892, 0.8735, 0.6892, 0.8735, 0.6892, 0.8735, 0.6892, 0.8623, 0.7164, 0.8692, 0.7033, 0.8692, 0.7033, 0.8623, 0.7164, 0.8414, 0.7373, 0.8283, 0.7442, 0.8283, 0.7442, 0.8414, 0.7373, 0.8735, 0.6892, 0.8735, 0.6892, 0.8735, 0.6892, 0.8735, 0.6892, 0.8692, 0.7033, 0.8735, 0.6892, 0.8735, 0.6892, 0.8692, 0.7033, 0.8529, 0.7279, 0.8414, 0.7373, 0.8414, 0.7373, 0.8529, 0.7279, 0.8683, 0.5253, 0.8683, 0.5763, 0.8683, 0.5763, 0.8683, 0.5253, 0.8683, 0.5812, 0.8683, 0.5763, 0.875, 0.5763, 0.875, 0.5812, 0.875, 0.5812, 0.875, 0.5763, 0.875, 0.5763, 0.875, 0.5812, 0.625, 0.2247, 0.625, 0.1737, 0.625, 0.1737, 0.625, 0.2247, 0.625, 0.2247, 0.625, 0.1737, 0.625, 0.1737, 0.625, 0.2247, 0.625, 0.2247, 0.625, 0.1737, 0.625, 0.1737, 0.625, 0.2247, 0.4602, 0.2247, 0.4602, 0.1737, 0.4602, 0.1737, 0.4602, 0.2247, 0.4602, 0.1688, 0.4713, 0.1688, 0.4713, 0.1737, 0.4602, 0.1737, 0.4713, 0.1688, 0.4713, 0.1737, 0.4713, 0.1737, 0.4713, 0.1688, 0.375, 0.1688, 0.4602, 0.1688, 0.4602, 0.1737, 0.375, 0.1737, 0.4713, 0.1688, 0.5062, 0.1688, 0.5062, 0.1688, 0.4713, 0.1688, 0.5062, 0.1007, 0.625, 0.1007, 0.625, 0.1688, 0.5062, 0.1688, 0.375, 0.1007, 0.4602, 0.1007, 0.4602, 0.1688, 0.375, 0.1688, 0.4713, 0.1007, 0.4713, 0.1688, 0.4713, 0.1688, 0.4713, 0.1007, 0.4602, 0.1007, 0.4713, 0.1007, 0.4713, 0.1688, 0.4602, 0.1688, 0.875, 0.6493, 0.875, 0.5812, 0.875, 0.5812, 0.875, 0.6493, 0.8683, 0.6493, 0.8683, 0.5812, 0.875, 0.5812, 0.875, 0.6493, 0.8683, 0.5763, 0.8683, 0.5812, 0.8683, 0.5812, 0.8683, 0.5763, 0.625, 0.1737, 0.625, 0.1688, 0.625, 0.1688, 0.625, 0.1737, 0.625, 0.1737, 0.625, 0.1688, 0.625, 0.1688, 0.625, 0.1737, 0.625, 0.1737, 0.625, 0.1688, 0.625, 0.1688, 0.625, 0.1737, 0.4602, 0.1737, 0.4602, 0.1688, 0.4602, 0.1688, 0.4602, 0.1737, 0.4713, 0.1007, 0.5062, 0.1007, 0.5062, 0.1688, 0.4713, 0.1688, 0.625, 0.1737, 0.5062, 0.1737, 0.5062, 0.1737, 0.625, 0.1737, 0.4713, 0.2247, 0.5062, 0.2247, 0.5062, 0.2247, 0.4713, 0.2247, 0.625, 0.1007, 0.5062, 0.1007, 0.5062, 0.1007, 0.625, 0.1007, 0.4713, 0.07558, 0.5062, 0.07558, 0.5062, 0.1007, 0.4713, 0.1007, 0.4713, 0.2247, 0.5062, 0.2247, 0.5062, 0.25, 0.4713, 0.25, 0.625, 0.7754, 0.5062, 0.7754, 0.5062, 0.7754, 0.625, 0.7754, 0.4713, 0.9005, 0.5062, 0.9005, 0.5062, 0.9005, 0.4713, 0.9005, 0.4713, 0.75, 0.5062, 0.75, 0.5062, 0.7754, 0.4713, 0.7754, 0.4713, 0.9005, 0.5062, 0.9005, 0.5062, 0.9244, 0.4713, 0.9244, 0.4713, 0.75, 0.5062, 0.75, 0.5062, 0.75, 0.4713, 0.75, 0.625, 0.9244, 0.5062, 0.9244, 0.5062, 0.9244, 0.625, 0.9244, 0.625, 0.25, 0.5062, 0.25, 0.5062, 0.25, 0.625, 0.25, 0.4713, 0.1737, 0.5062, 0.1737, 0.5062, 0.1737, 0.4713, 0.1737, 0.4713, 0.07558, 0.5062, 0.07558, 0.5062, 0.07558, 0.4713, 0.07558, 0.4713, 0.8264, 0.5062, 0.8264, 0.5062, 0.9005, 0.4713, 0.9005, 0.4713, 0.06084, 0.5062, 0.06084, 0.5062, 0.07558, 0.4713, 0.07558, 0.4713, 0.04666, 0.5062, 0.04666, 0.5062, 0.06084, 0.4713, 0.06084, 0.4713, 0.03359, 0.5062, 0.03359, 0.5062, 0.04666, 0.4713, 0.04666, 0.4713, 0.0, 0.5062, 0.0, 0.5062, 0.03359, 0.4713, 0.03359, 0.4713, 0.9664, 0.5062, 0.9664, 0.5062, 1.0, 0.4713, 1.0, 0.4713, 0.9533, 0.5062, 0.9533, 0.5062, 0.9664, 0.4713, 0.9664, 0.4713, 0.9392, 0.5062, 0.9392, 0.5062, 0.9533, 0.4713, 0.9533, 0.4713, 0.9244, 0.5062, 0.9244, 0.5062, 0.9392, 0.4713, 0.9392, 0.4713, 0.25, 0.5062, 0.25, 0.5062, 0.5, 0.4713, 0.5, 0.4713, 0.5, 0.5062, 0.5, 0.5062, 0.75, 0.4713, 0.75, 0.4713, 0.1737, 0.5062, 0.1737, 0.5062, 0.2247, 0.4713, 0.2247, 0.5062, 0.2247, 0.4713, 0.2247, 0.4713, 0.2247, 0.5062, 0.2247, 0.4713, 0.2247, 0.4713, 0.1737, 0.4713, 0.1737, 0.4713, 0.2247, 0.5062, 0.1737, 0.5062, 0.2247, 0.5062, 0.2247, 0.5062, 0.1737, 0.5062, 0.1688, 0.625, 0.1688, 0.625, 0.1737, 0.5062, 0.1737, 0.4713, 0.1688, 0.5062, 0.1688, 0.5062, 0.1737, 0.4713, 0.1737, 0.5062, 0.1737, 0.4713, 0.1737, 0.4713, 0.1737, 0.5062, 0.1737, 0.5062, 0.1688, 0.625, 0.1688, 0.625, 0.1688, 0.5062, 0.1688, 0.4713, 0.1737, 0.4713, 0.1688, 0.4713, 0.1688, 0.4713, 0.1737, 0.625, 0.1688, 0.625, 0.1737, 0.625, 0.1737, 0.625, 0.1688, 0.4713, 0.8214, 0.4713, 0.7754, 0.4713, 0.7754, 0.4713, 0.8214, 0.7014, 0.7433, 0.6964, 0.7433, 0.6964, 0.7433, 0.7014, 0.7433, 0.6504, 0.7433, 0.6964, 0.7433, 0.6964, 0.75, 0.6504, 0.75, 0.625, 0.8264, 0.625, 0.8214, 0.625, 0.8214, 0.625, 0.8264, 0.6504, 0.75, 0.6964, 0.75, 0.6964, 0.75, 0.6504, 0.75, 0.625, 0.8264, 0.625, 0.8214, 0.625, 0.8214, 0.625, 0.8264, 0.625, 0.8264, 0.625, 0.8214, 0.625, 0.8214, 0.625, 0.8264, 0.4713, 0.7754, 0.4713, 0.8214, 0.4713, 0.8214, 0.4713, 0.7754, 0.4602, 0.7754, 0.4713, 0.7754, 0.4713, 0.8214, 0.4602, 0.8214, 0.4602, 0.8264, 0.4602, 0.8214, 0.4602, 0.8214, 0.4602, 0.8264, 0.375, 0.7754, 0.4602, 0.7754, 0.4602, 0.8214, 0.375, 0.8214, 0.5062, 0.7754, 0.625, 0.7754, 0.625, 0.8214, 0.5062, 0.8214, 0.4602, 0.9005, 0.4602, 0.8264, 0.4602, 0.8264, 0.4602, 0.9005, 0.625, 0.9005, 0.625, 0.8264, 0.625, 0.8264, 0.625, 0.9005, 0.625, 0.9005, 0.625, 0.8264, 0.625, 0.8264, 0.625, 0.9005, 0.625, 0.9005, 0.625, 0.8264, 0.625, 0.8264, 0.625, 0.9005, 0.7755, 0.7433, 0.7014, 0.7433, 0.7014, 0.7433, 0.7755, 0.7433, 0.4713, 0.8264, 0.4713, 0.8214, 0.4713, 0.8214, 0.4713, 0.8264, 0.6964, 0.7433, 0.7014, 0.7433, 0.7014, 0.75, 0.6964, 0.75, 0.6964, 0.75, 0.7014, 0.75, 0.7014, 0.75, 0.6964, 0.75, 0.4713, 0.8214, 0.4713, 0.8264, 0.4713, 0.8264, 0.4713, 0.8214, 0.4602, 0.8214, 0.4713, 0.8214, 0.4713, 0.8264, 0.4602, 0.8264, 0.375, 0.8214, 0.4602, 0.8214, 0.4602, 0.8264, 0.375, 0.8264, 0.625, 0.8264, 0.5062, 0.8264, 0.5062, 0.8264, 0.625, 0.8264, 0.4713, 0.8214, 0.5062, 0.8214, 0.5062, 0.8264, 0.4713, 0.8264, 0.5062, 0.8214, 0.625, 0.8214, 0.625, 0.8264, 0.5062, 0.8264, 0.625, 0.8214, 0.625, 0.8264, 0.625, 0.8264, 0.625, 0.8214, 0.5062, 0.8264, 0.4713, 0.8264, 0.4713, 0.8264, 0.5062, 0.8264, 0.4713, 0.8214, 0.5062, 0.8214, 0.5062, 0.8214, 0.4713, 0.8214, 0.5062, 0.8214, 0.625, 0.8214, 0.625, 0.8214, 0.5062, 0.8214, 0.4713, 0.7754, 0.5062, 0.7754, 0.5062, 0.8214, 0.4713, 0.8214, 0.5062, 0.7754, 0.5062, 0.8214, 0.5062, 0.8214, 0.5062, 0.7754, 0.5062, 0.8214, 0.4713, 0.8214, 0.4713, 0.8214, 0.5062, 0.8214, 0.4713, 0.7754, 0.5062, 0.7754, 0.5062, 0.7754, 0.4713, 0.7754])
me_cube.materials.append(mat_material)
me_cube.use_remesh_preserve_volume = False
me_cube.use_remesh_preserve_attributes = False
me_cube.use_mirror_vertex_groups = False
me_cube.update()
me_cube_001 = bpy.data.meshes.new('Cube.001')
me_cube_001.from_pydata([(0.0, 2.0, 0.0), (0.0, 2.0, 2.0), (2.0, 0.0, 0.0), (2.0, 0.0, 2.0), (0.05696, 2.057, 0.0), (0.05696, 2.057, 2.0), (2.057, 0.05696, 0.0), (0.05696, 2.057, 0.0), (1.667, 0.09539, 0.0), (1.292, 0.2092, 0.0), (0.9458, 0.394, 0.0), (0.6427, 0.6427, 0.0), (0.394, 0.9458, 0.0), (0.2092, 1.292, 0.0), (0.09539, 1.667, 0.0), (0.05696, 2.057, 2.0), (2.057, 0.05696, 2.0), (0.09539, 1.667, 2.0), (0.2092, 1.292, 2.0), (0.394, 0.9458, 2.0), (0.6427, 0.6427, 2.0), (0.9458, 0.394, 2.0), (1.292, 0.2092, 2.0), (1.667, 0.09539, 2.0), (1.667, 0.09539, 0.0), (2.057, 0.05696, 0.0), (2.057, 0.05696, 2.0), (1.667, 0.09539, 2.0), (1.292, 0.2092, 0.0), (1.292, 0.2092, 2.0), (0.9458, 0.394, 0.0), (0.9458, 0.394, 2.0), (0.6427, 0.6427, 0.0), (0.6427, 0.6427, 2.0), (0.394, 0.9458, 0.0), (0.394, 0.9458, 2.0), (0.2092, 1.292, 0.0), (0.2092, 1.292, 2.0), (0.09539, 1.667, 0.0), (0.09539, 1.667, 2.0), (0.05696, 2.057, 0.0), (0.05696, 2.057, 2.0), (2.057, 0.05696, 2.111), (1.667, 0.09539, 2.111), (2.0, 0.0, 2.111), (1.61, 0.03843, 2.111), (1.235, 0.1522, 2.111), (0.8889, 0.3371, 2.111), (0.5858, 0.5858, 2.111), (0.3371, 0.8889, 2.111), (0.1522, 1.235, 2.111), (0.03843, 1.61, 2.111), (0.0, 2.0, 2.111), (1.292, 0.2092, 2.111), (0.9458, 0.394, 2.111), (0.6427, 0.6427, 2.111), (0.394, 0.9458, 2.111), (0.2092, 1.292, 2.111), (0.09539, 1.667, 2.111), (0.05696, 2.057, 2.111), (1.667, 0.09539, -0.1255), (2.057, 0.05696, -0.1255), (1.61, 0.03843, -0.1255), (2.0, 0.0, -0.1255), (1.235, 0.1522, -0.1255), (0.8889, 0.3371, -0.1255), (0.5858, 0.5858, -0.1255), (0.3371, 0.8889, -0.1255), (0.1522, 1.235, -0.1255), (0.03843, 1.61, -0.1255), (0.0, 2.0, -0.1255), (1.292, 0.2092, -0.1255), (0.9458, 0.394, -0.1255), (0.6427, 0.6427, -0.1255), (0.394, 0.9458, -0.1255), (0.2092, 1.292, -0.1255), (0.09539, 1.667, -0.1255), (0.05696, 2.057, -0.1255), (2.101, 0.01327, 0.0), (2.101, 0.01327, 2.0), (2.101, 0.01327, 2.0), (2.101, 0.01327, 0.0), (2.044, -0.04369, 2.0), (2.044, -0.04369, 0.0), (2.044, -0.04369, 0.0), (2.044, -0.04369, 2.0), (2.101, 0.01327, 2.111), (2.044, -0.04369, 2.111), (2.044, -0.04369, -0.1255), (2.101, 0.01327, -0.1255), (-0.04937, 2.049, 2.0), (-0.04937, 2.049, 0.0), (0.007596, 2.106, 2.0), (0.007596, 2.106, 0.0), (-0.04937, 2.049, 2.0), (0.007596, 2.106, 2.0), (-0.04937, 2.049, 0.0), (0.007596, 2.106, 0.0), (-0.04937, 2.049, 2.111), (0.007596, 2.106, 2.111), (-0.04937, 2.049, -0.1255), (0.007596, 2.106, -0.1255), (1.557, -0.0144, 0.0), (1.947, -0.05283, 0.0), (1.947, -0.05283, 2.0), (1.557, -0.0144, 2.0), (1.182, 0.09941, 0.0), (1.182, 0.09941, 2.0), (0.836, 0.2842, 0.0), (0.836, 0.2842, 2.0), (0.533, 0.533, 0.0), (0.533, 0.533, 2.0), (0.2842, 0.836, 0.0), (0.2842, 0.836, 2.0), (0.09941, 1.182, 0.0), (0.09941, 1.182, 2.0), (-0.0144, 1.557, 0.0), (-0.0144, 1.557, 2.0), (-0.05283, 1.947, 0.0), (-0.05283, 1.947, 2.0), (1.182, 0.09941, -0.1255), (0.2842, 0.836, 2.111), (0.09941, 1.182, 2.111), (-0.0144, 1.557, 2.111), (1.557, -0.0144, 2.111), (0.2842, 0.836, -0.1255), (0.533, 0.533, -0.1255), (1.182, 0.09941, 2.111), (1.947, -0.05283, 2.111), (0.836, 0.2842, 2.111), (0.533, 0.533, 2.111), (-0.05283, 1.947, 2.111), (1.557, -0.0144, -0.1255), (1.947, -0.05283, -0.1255), (0.836, 0.2842, -0.1255), (0.09941, 1.182, -0.1255), (-0.0144, 1.557, -0.1255), (-0.05283, 1.947, -0.1255), (-0.04937, 2.049, 2.0), (-0.04937, 2.049, 2.111), (-0.1022, 1.997, 2.0), (-0.04937, 2.049, -0.1255), (-0.04937, 2.049, 0.0), (-0.1022, 1.997, 2.111), (-0.1022, 1.997, -0.1255), (-0.1022, 1.997, 0.0), (-0.05283, 1.947, 2.0), (-0.05283, 1.947, 0.0), (-0.1022, 1.997, 2.0), (-0.1022, 1.997, 0.0), (1.947, -0.05283, 2.111), (1.991, -0.09652, 2.111), (1.947, -0.05283, 2.0), (1.947, -0.05283, 0.0), (1.991, -0.09652, 2.0), (1.947, -0.05283, 2.0), (1.991, -0.09652, 2.0), (1.947, -0.05283, -0.1255), (1.991, -0.09652, -0.1255), (1.947, -0.05283, 0.0), (1.991, -0.09652, 0.0), (1.991, -0.09652, 0.0)], [], [(2, 3, 16, 6), (85, 156, 155, 16), (7, 15, 1, 0), (40, 4, 5, 41), (36, 75, 76, 38), (70, 100, 101, 77), (20, 111, 113, 19), (48, 130, 129, 47), (24, 60, 71, 28), (33, 55, 54, 31), (6, 159, 161, 84), (69, 136, 137, 70), (0, 4, 40, 7), (8, 102, 103, 6), (3, 82, 85, 16), (47, 129, 127, 46), (12, 112, 110, 11), (15, 41, 5, 1), (37, 57, 56, 35), (68, 135, 136, 69), (30, 72, 73, 32), (26, 79, 78, 25), (25, 78, 89, 61), (46, 127, 124, 45), (67, 125, 135, 68), (34, 74, 75, 36), (46, 53, 54, 47), (51, 58, 59, 52), (44, 42, 43, 45), (49, 56, 57, 50), (47, 54, 55, 48), (45, 43, 53, 46), (50, 57, 58, 51), (48, 55, 56, 49), (29, 53, 43, 27), (39, 58, 57, 37), (77, 101, 97, 40), (21, 109, 111, 20), (45, 124, 128, 44), (27, 43, 42, 26), (35, 56, 55, 33), (66, 126, 125, 67), (31, 54, 53, 29), (41, 59, 58, 39), (62, 60, 61, 63), (68, 75, 74, 67), (66, 73, 72, 65), (64, 71, 60, 62), (69, 76, 75, 68), (67, 74, 73, 66), (65, 72, 71, 64), (70, 77, 76, 69), (11, 110, 108, 10), (32, 73, 74, 34), (65, 134, 126, 66), (61, 89, 88, 63), (25, 61, 60, 24), (28, 71, 72, 30), (38, 76, 77, 40), (17, 117, 119, 15), (44, 128, 104, 16), (4, 93, 92, 5), (81, 78, 79, 80), (79, 86, 87, 85), (84, 78, 81, 83), (82, 80, 79, 85), (83, 81, 80, 82), (84, 88, 89, 78), (42, 86, 79, 26), (6, 84, 83, 2), (2, 153, 152, 3), (44, 87, 86, 42), (90, 92, 93, 91), (94, 98, 99, 95), (97, 101, 100, 96), (52, 98, 94, 15), (0, 91, 93, 4), (40, 97, 96, 7), (59, 99, 98, 52), (41, 95, 99, 59), (1, 146, 147, 0), (15, 94, 95, 41), (5, 92, 90, 1), (7, 96, 100, 70), (117, 123, 131, 119), (107, 127, 129, 109), (102, 132, 133, 103), (111, 130, 121, 113), (118, 137, 136, 116), (108, 134, 120, 106), (115, 122, 123, 117), (105, 124, 127, 107), (112, 125, 126, 110), (104, 128, 124, 105), (113, 121, 122, 115), (109, 129, 130, 111), (114, 135, 125, 112), (110, 126, 134, 108), (106, 120, 132, 102), (116, 136, 135, 114), (118, 145, 144, 137), (49, 121, 130, 48), (16, 104, 105, 23), (50, 122, 121, 49), (13, 114, 112, 12), (51, 123, 122, 50), (19, 113, 115, 18), (9, 106, 102, 8), (52, 131, 123, 51), (23, 105, 107, 22), (14, 116, 114, 13), (7, 142, 145, 118), (18, 115, 117, 17), (63, 133, 132, 62), (6, 103, 133, 63), (10, 108, 106, 9), (62, 132, 120, 64), (22, 107, 109, 21), (7, 118, 116, 14), (64, 120, 134, 65), (138, 140, 143, 139), (141, 144, 145, 142), (70, 141, 142, 7), (131, 143, 140, 119), (137, 144, 141, 70), (52, 139, 143, 131), (15, 138, 139, 52), (119, 140, 138, 15), (146, 148, 149, 147), (91, 149, 148, 90), (90, 148, 146, 1), (0, 147, 149, 91), (157, 158, 161, 159), (155, 156, 151, 150), (153, 160, 154, 152), (44, 150, 151, 87), (84, 161, 158, 88), (16, 155, 150, 44), (3, 152, 154, 82), (88, 158, 157, 63), (87, 151, 156, 85), (83, 160, 153, 2), (82, 154, 160, 83), (63, 157, 159, 6)])
_uv = me_cube_001.uv_layers.new(name='UVMap')
_uv.uv.foreach_set('vector', [0.375, 0.75, 0.625, 0.75, 0.625, 0.75, 0.375, 0.75, 0.625, 0.75, 0.625, 0.75, 0.625, 0.75, 0.625, 0.75, 0.375, 0.25, 0.625, 0.25, 0.625, 0.25, 0.375, 0.25, 0.375, 0.25, 0.375, 0.25, 0.625, 0.25, 0.625, 0.25, 0.375, 0.1543, 0.375, 0.1543, 0.375, 0.2012, 0.375, 0.2012, 0.375, 0.25, 0.375, 0.25, 0.375, 0.25, 0.375, 0.25, 0.625, 0.0, 0.625, 0.0, 0.625, 0.1111, 0.625, 0.1111, 0.625, 1.0, 0.625, 1.0, 0.625, 0.8889, 0.625, 0.8889, 0.375, 0.7988, 0.375, 0.7988, 0.375, 0.8457, 0.375, 0.8457, 0.625, 1.0, 0.625, 1.0, 0.625, 0.8889, 0.625, 0.8889, 0.375, 0.75, 0.375, 0.75, 0.375, 0.75, 0.375, 0.75, 0.375, 0.2012, 0.375, 0.2012, 0.375, 0.25, 0.375, 0.25, 0.375, 0.25, 0.375, 0.25, 0.375, 0.25, 0.375, 0.25, 0.375, 0.7988, 0.375, 0.7988, 0.375, 0.75, 0.375, 0.75, 0.625, 0.75, 0.625, 0.75, 0.625, 0.75, 0.625, 0.75, 0.625, 0.8889, 0.625, 0.8889, 0.625, 0.8457, 0.625, 0.8457, 0.375, 0.1111, 0.375, 0.1111, 0.375, 0.0, 0.375, 0.0, 0.625, 0.25, 0.625, 0.25, 0.625, 0.25, 0.625, 0.25, 0.625, 0.1543, 0.625, 0.1543, 0.625, 0.1111, 0.625, 0.1111, 0.375, 0.1543, 0.375, 0.1543, 0.375, 0.2012, 0.375, 0.2012, 0.375, 0.8889, 0.375, 0.8889, 0.375, 1.0, 0.375, 1.0, 0.625, 0.75, 0.625, 0.75, 0.375, 0.75, 0.375, 0.75, 0.375, 0.75, 0.375, 0.75, 0.375, 0.75, 0.375, 0.75, 0.625, 0.8457, 0.625, 0.8457, 0.625, 0.7988, 0.625, 0.7988, 0.375, 0.1111, 0.375, 0.1111, 0.375, 0.1543, 0.375, 0.1543, 0.375, 0.1111, 0.375, 0.1111, 0.375, 0.1543, 0.375, 0.1543, 0.625, 0.8457, 0.625, 0.8457, 0.625, 0.8889, 0.625, 0.8889, 0.625, 0.2012, 0.625, 0.2012, 0.625, 0.25, 0.625, 0.25, 0.625, 0.75, 0.625, 0.75, 0.625, 0.7988, 0.625, 0.7988, 0.625, 0.1111, 0.625, 0.1111, 0.625, 0.1543, 0.625, 0.1543, 0.625, 0.8889, 0.625, 0.8889, 0.625, 1.0, 0.625, 1.0, 0.625, 0.7988, 0.625, 0.7988, 0.625, 0.8457, 0.625, 0.8457, 0.625, 0.1543, 0.625, 0.1543, 0.625, 0.2012, 0.625, 0.2012, 0.625, 0.0, 0.625, 0.0, 0.625, 0.1111, 0.625, 0.1111, 0.625, 0.8457, 0.625, 0.8457, 0.625, 0.7988, 0.625, 0.7988, 0.625, 0.2012, 0.625, 0.2012, 0.625, 0.1543, 0.625, 0.1543, 0.375, 0.25, 0.375, 0.25, 0.375, 0.25, 0.375, 0.25, 0.625, 0.8889, 0.625, 0.8889, 0.625, 1.0, 0.625, 1.0, 0.625, 0.7988, 0.625, 0.7988, 0.625, 0.75, 0.625, 0.75, 0.625, 0.7988, 0.625, 0.7988, 0.625, 0.75, 0.625, 0.75, 0.625, 0.1111, 0.625, 0.1111, 0.625, 0.0, 0.625, 0.0, 0.375, 0.0, 0.375, 0.0, 0.375, 0.1111, 0.375, 0.1111, 0.625, 0.8889, 0.625, 0.8889, 0.625, 0.8457, 0.625, 0.8457, 0.625, 0.25, 0.625, 0.25, 0.625, 0.2012, 0.625, 0.2012, 0.375, 0.7988, 0.375, 0.7988, 0.375, 0.75, 0.375, 0.75, 0.375, 0.1543, 0.375, 0.1543, 0.375, 0.1111, 0.375, 0.1111, 0.375, 1.0, 0.375, 1.0, 0.375, 0.8889, 0.375, 0.8889, 0.375, 0.8457, 0.375, 0.8457, 0.375, 0.7988, 0.375, 0.7988, 0.375, 0.2012, 0.375, 0.2012, 0.375, 0.1543, 0.375, 0.1543, 0.375, 0.1111, 0.375, 0.1111, 0.375, 0.0, 0.375, 0.0, 0.375, 0.8889, 0.375, 0.8889, 0.375, 0.8457, 0.375, 0.8457, 0.375, 0.25, 0.375, 0.25, 0.375, 0.2012, 0.375, 0.2012, 0.375, 1.0, 0.375, 1.0, 0.375, 0.8889, 0.375, 0.8889, 0.375, 0.0, 0.375, 0.0, 0.375, 0.1111, 0.375, 0.1111, 0.375, 0.8889, 0.375, 0.8889, 0.375, 1.0, 0.375, 1.0, 0.375, 0.75, 0.375, 0.75, 0.375, 0.75, 0.375, 0.75, 0.375, 0.75, 0.375, 0.75, 0.375, 0.7988, 0.375, 0.7988, 0.375, 0.8457, 0.375, 0.8457, 0.375, 0.8889, 0.375, 0.8889, 0.375, 0.2012, 0.375, 0.2012, 0.375, 0.25, 0.375, 0.25, 0.625, 0.2012, 0.625, 0.2012, 0.625, 0.25, 0.625, 0.25, 0.625, 0.75, 0.625, 0.75, 0.625, 0.75, 0.625, 0.75, 0.375, 0.25, 0.375, 0.25, 0.625, 0.25, 0.625, 0.25, 0.375, 0.75, 0.375, 0.75, 0.625, 0.75, 0.625, 0.75, 0.625, 0.75, 0.625, 0.75, 0.625, 0.75, 0.625, 0.75, 0.375, 0.75, 0.375, 0.75, 0.375, 0.75, 0.375, 0.75, 0.625, 0.75, 0.625, 0.75, 0.625, 0.75, 0.625, 0.75, 0.375, 0.75, 0.375, 0.75, 0.625, 0.75, 0.625, 0.75, 0.375, 0.75, 0.375, 0.75, 0.375, 0.75, 0.375, 0.75, 0.625, 0.75, 0.625, 0.75, 0.625, 0.75, 0.625, 0.75, 0.375, 0.75, 0.375, 0.75, 0.375, 0.75, 0.375, 0.75, 0.375, 0.75, 0.375, 0.75, 0.625, 0.75, 0.625, 0.75, 0.625, 0.75, 0.625, 0.75, 0.625, 0.75, 0.625, 0.75, 0.625, 0.25, 0.625, 0.25, 0.375, 0.25, 0.375, 0.25, 0.625, 0.25, 0.625, 0.25, 0.625, 0.25, 0.625, 0.25, 0.375, 0.25, 0.375, 0.25, 0.375, 0.25, 0.375, 0.25, 0.625, 0.25, 0.625, 0.25, 0.625, 0.25, 0.625, 0.25, 0.375, 0.25, 0.375, 0.25, 0.375, 0.25, 0.375, 0.25, 0.375, 0.25, 0.375, 0.25, 0.375, 0.25, 0.375, 0.25, 0.625, 0.25, 0.625, 0.25, 0.625, 0.25, 0.625, 0.25, 0.625, 0.25, 0.625, 0.25, 0.625, 0.25, 0.625, 0.25, 0.625, 0.25, 0.625, 0.25, 0.375, 0.25, 0.375, 0.25, 0.625, 0.25, 0.625, 0.25, 0.625, 0.25, 0.625, 0.25, 0.625, 0.25, 0.625, 0.25, 0.625, 0.25, 0.625, 0.25, 0.375, 0.25, 0.375, 0.25, 0.375, 0.25, 0.375, 0.25, 0.625, 0.2012, 0.625, 0.2012, 0.625, 0.25, 0.625, 0.25, 0.625, 0.8457, 0.625, 0.8457, 0.625, 0.8889, 0.625, 0.8889, 0.375, 0.7988, 0.375, 0.7988, 0.375, 0.75, 0.375, 0.75, 0.625, 0.0, 0.625, 0.0, 0.625, 0.1111, 0.625, 0.1111, 0.375, 0.25, 0.375, 0.25, 0.375, 0.2012, 0.375, 0.2012, 0.375, 0.8889, 0.375, 0.8889, 0.375, 0.8457, 0.375, 0.8457, 0.625, 0.1543, 0.625, 0.1543, 0.625, 0.2012, 0.625, 0.2012, 0.625, 0.7988, 0.625, 0.7988, 0.625, 0.8457, 0.625, 0.8457, 0.375, 0.1111, 0.375, 0.1111, 0.375, 0.0, 0.375, 0.0, 0.625, 0.75, 0.625, 0.75, 0.625, 0.7988, 0.625, 0.7988, 0.625, 0.1111, 0.625, 0.1111, 0.625, 0.1543, 0.625, 0.1543, 0.625, 0.8889, 0.625, 0.8889, 0.625, 1.0, 0.625, 1.0, 0.375, 0.1543, 0.375, 0.1543, 0.375, 0.1111, 0.375, 0.1111, 0.375, 1.0, 0.375, 1.0, 0.375, 0.8889, 0.375, 0.8889, 0.375, 0.8457, 0.375, 0.8457, 0.375, 0.7988, 0.375, 0.7988, 0.375, 0.2012, 0.375, 0.2012, 0.375, 0.1543, 0.375, 0.1543, 0.375, 0.25, 0.375, 0.25, 0.375, 0.25, 0.375, 0.25, 0.625, 0.1111, 0.625, 0.1111, 0.625, 0.0, 0.625, 0.0, 0.625, 0.75, 0.625, 0.75, 0.625, 0.7988, 0.625, 0.7988, 0.625, 0.1543, 0.625, 0.1543, 0.625, 0.1111, 0.625, 0.1111, 0.375, 0.1543, 0.375, 0.1543, 0.375, 0.1111, 0.375, 0.1111, 0.625, 0.2012, 0.625, 0.2012, 0.625, 0.1543, 0.625, 0.1543, 0.625, 0.1111, 0.625, 0.1111, 0.625, 0.1543, 0.625, 0.1543, 0.375, 0.8457, 0.375, 0.8457, 0.375, 0.7988, 0.375, 0.7988, 0.625, 0.25, 0.625, 0.25, 0.625, 0.2012, 0.625, 0.2012, 0.625, 0.7988, 0.625, 0.7988, 0.625, 0.8457, 0.625, 0.8457, 0.375, 0.2012, 0.375, 0.2012, 0.375, 0.1543, 0.375, 0.1543, 0.375, 0.25, 0.375, 0.25, 0.375, 0.25, 0.375, 0.25, 0.625, 0.1543, 0.625, 0.1543, 0.625, 0.2012, 0.625, 0.2012, 0.375, 0.75, 0.375, 0.75, 0.375, 0.7988, 0.375, 0.7988, 0.375, 0.75, 0.375, 0.75, 0.375, 0.75, 0.375, 0.75, 0.375, 0.8889, 0.375, 0.8889, 0.375, 0.8457, 0.375, 0.8457, 0.375, 0.7988, 0.375, 0.7988, 0.375, 0.8457, 0.375, 0.8457, 0.625, 0.8457, 0.625, 0.8457, 0.625, 0.8889, 0.625, 0.8889, 0.375, 0.25, 0.375, 0.25, 0.375, 0.2012, 0.375, 0.2012, 0.375, 0.8457, 0.375, 0.8457, 0.375, 0.8889, 0.375, 0.8889, 0.625, 0.25, 0.625, 0.25, 0.625, 0.25, 0.625, 0.25, 0.375, 0.25, 0.375, 0.25, 0.375, 0.25, 0.375, 0.25, 0.375, 0.25, 0.375, 0.25, 0.375, 0.25, 0.375, 0.25, 0.625, 0.25, 0.625, 0.25, 0.625, 0.25, 0.625, 0.25, 0.375, 0.25, 0.375, 0.25, 0.375, 0.25, 0.375, 0.25, 0.625, 0.25, 0.625, 0.25, 0.625, 0.25, 0.625, 0.25, 0.625, 0.25, 0.625, 0.25, 0.625, 0.25, 0.625, 0.25, 0.625, 0.25, 0.625, 0.25, 0.625, 0.25, 0.625, 0.25, 0.625, 0.25, 0.625, 0.25, 0.375, 0.25, 0.375, 0.25, 0.375, 0.25, 0.375, 0.25, 0.625, 0.25, 0.625, 0.25, 0.625, 0.25, 0.625, 0.25, 0.625, 0.25, 0.625, 0.25, 0.375, 0.25, 0.375, 0.25, 0.375, 0.25, 0.375, 0.25, 0.375, 0.75, 0.375, 0.75, 0.375, 0.75, 0.375, 0.75, 0.625, 0.75, 0.625, 0.75, 0.625, 0.75, 0.625, 0.75, 0.375, 0.75, 0.375, 0.75, 0.625, 0.75, 0.625, 0.75, 0.625, 0.75, 0.625, 0.75, 0.625, 0.75, 0.625, 0.75, 0.375, 0.75, 0.375, 0.75, 0.375, 0.75, 0.375, 0.75, 0.625, 0.75, 0.625, 0.75, 0.625, 0.75, 0.625, 0.75, 0.625, 0.75, 0.625, 0.75, 0.625, 0.75, 0.625, 0.75, 0.375, 0.75, 0.375, 0.75, 0.375, 0.75, 0.375, 0.75, 0.625, 0.75, 0.625, 0.75, 0.625, 0.75, 0.625, 0.75, 0.375, 0.75, 0.375, 0.75, 0.375, 0.75, 0.375, 0.75, 0.625, 0.75, 0.625, 0.75, 0.375, 0.75, 0.375, 0.75, 0.375, 0.75, 0.375, 0.75, 0.375, 0.75, 0.375, 0.75])
me_cube_001.use_remesh_fix_poles = True
me_cube_001.use_remesh_preserve_attributes = False
me_cube_001.use_mirror_vertex_groups = False
me_cube_001.update()
me_cube_002 = bpy.data.meshes.new('Cube.002')
me_cube_002.from_pydata([(2.0, 0.0, 0.0), (0.0, 2.0, 0.0), (1.61, 0.03843, 0.0), (1.235, 0.1522, 0.0), (0.8889, 0.3371, 0.0), (0.5858, 0.5858, 0.0), (0.3371, 0.8889, 0.0), (0.1522, 1.235, 0.0), (0.03843, 1.61, 0.0), (0.0, 2.0, 2.0), (2.0, 0.0, 2.0), (0.03843, 1.61, 2.0), (0.1522, 1.235, 2.0), (0.3371, 0.8889, 2.0), (0.5858, 0.5858, 2.0), (0.8889, 0.3371, 2.0), (1.235, 0.1522, 2.0), (1.61, 0.03843, 2.0), (1.667, 0.09539, 0.0), (2.057, 0.05696, 0.0), (2.057, 0.05696, 2.0), (1.667, 0.09539, 2.0), (1.292, 0.2092, 0.0), (1.292, 0.2092, 2.0), (0.9458, 0.394, 0.0), (0.9458, 0.394, 2.0), (0.6427, 0.6427, 0.0), (0.6427, 0.6427, 2.0), (0.394, 0.9458, 0.0), (0.394, 0.9458, 2.0), (0.2092, 1.292, 0.0), (0.2092, 1.292, 2.0), (0.09539, 1.667, 0.0), (0.09539, 1.667, 2.0), (0.05696, 2.057, 0.0), (0.05696, 2.057, 2.0), (1.049, 0.3388, 0.1172), (1.188, 0.2644, 0.3102), (1.188, 0.2644, 0.1172), (1.049, 0.3388, 0.3102), (0.2644, 1.188, 0.1172), (0.3388, 1.049, 0.3102), (0.3388, 1.049, 0.1172), (0.2644, 1.188, 0.3102), (1.14, 0.4298, 0.1172), (1.279, 0.3555, 0.1172), (1.279, 0.3555, 0.3102), (1.14, 0.4298, 0.3102), (0.3555, 1.279, 0.1172), (0.4298, 1.14, 0.1172), (0.4298, 1.14, 0.3102), (0.3555, 1.279, 0.3102), (1.212, 0.5016, 0.1172), (1.351, 0.4273, 0.1172), (1.351, 0.4273, 0.3102), (1.212, 0.5016, 0.3102), (0.4273, 1.351, 0.1172), (0.5016, 1.212, 0.1172), (0.5016, 1.212, 0.3102), (0.4273, 1.351, 0.3102), (1.14, 0.4298, -1.777), (1.279, 0.3555, -1.777), (0.3555, 1.279, -1.777), (0.4298, 1.14, -1.777), (1.212, 0.5016, -1.777), (1.351, 0.4273, -1.777), (0.4273, 1.351, -1.777), (0.5016, 1.212, -1.777), (2.0, 3.725e-09, 2.0), (1.61, 0.03843, 2.0), (1.235, 0.1522, 2.0), (0.8889, 0.3371, 2.0), (0.5858, 0.5858, 2.0), (0.3371, 0.8889, 2.0), (0.1522, 1.235, 2.0), (0.03843, 1.61, 2.0), (-7.451e-09, 2.0, 2.0), (1.61, 0.03843, 0.0), (2.0, 3.725e-09, 0.0), (1.235, 0.1522, 0.0), (0.8889, 0.3371, 0.0), (0.5858, 0.5858, 0.0), (0.3371, 0.8889, 0.0), (0.1522, 1.235, 0.0), (0.03843, 1.61, 0.0), (-7.451e-09, 2.0, 0.0), (2.0, 3.725e-09, 0.0), (2.0, 3.725e-09, 2.0), (-7.451e-09, 2.0, 0.0), (-7.451e-09, 2.0, 2.0)], [], [(19, 18, 21, 20), (18, 22, 23, 21), (0, 10, 17, 2), (2, 17, 16, 3), (3, 16, 15, 4), (4, 15, 14, 5), (5, 14, 13, 6), (6, 13, 12, 7), (7, 12, 11, 8), (8, 11, 9, 1), (39, 47, 44, 36), (24, 26, 27, 25), (26, 28, 29, 27), (37, 46, 47, 39), (30, 32, 33, 31), (32, 34, 35, 33), (37, 23, 22, 38), (38, 22, 24, 36), (39, 25, 23, 37), (36, 24, 25, 39), (41, 29, 28, 42), (42, 28, 30, 40), (43, 31, 29, 41), (40, 30, 31, 43), (51, 59, 56, 48), (49, 63, 67, 57), (41, 50, 51, 43), (42, 49, 50, 41), (36, 44, 45, 38), (40, 48, 49, 42), (38, 45, 46, 37), (43, 51, 48, 40), (53, 52, 55, 54), (57, 56, 59, 58), (47, 55, 52, 44), (50, 58, 59, 51), (46, 54, 55, 47), (49, 57, 58, 50), (45, 53, 54, 46), (44, 60, 61, 45), (60, 64, 65, 61), (62, 66, 67, 63), (57, 67, 66, 56), (53, 65, 64, 52), (52, 64, 60, 44), (56, 66, 62, 48), (45, 61, 65, 53), (48, 62, 63, 49), (27, 72, 71, 25), (31, 74, 73, 29), (33, 75, 74, 31), (21, 69, 68, 20), (25, 71, 70, 23), (23, 70, 69, 21), (29, 73, 72, 27), (35, 76, 75, 33), (28, 82, 83, 30), (30, 83, 84, 32), (22, 79, 80, 24), (18, 77, 79, 22), (26, 81, 82, 28), (32, 84, 85, 34), (19, 78, 77, 18), (24, 80, 81, 26), (20, 87, 86, 19), (34, 88, 89, 35)])
_uv = me_cube_002.uv_layers.new(name='UVMap')
_uv.uv.foreach_set('vector', [0.375, 0.75, 0.375, 0.7988, 0.625, 0.7988, 0.625, 0.75, 0.375, 0.7988, 0.375, 0.8457, 0.625, 0.8457, 0.625, 0.7988, 0.375, 0.75, 0.625, 0.75, 0.625, 0.7988, 0.375, 0.7988, 0.375, 0.7988, 0.625, 0.7988, 0.625, 0.8457, 0.375, 0.8457, 0.375, 0.8457, 0.625, 0.8457, 0.625, 0.8889, 0.375, 0.8889, 0.375, 0.8889, 0.625, 0.8889, 0.625, 1.0, 0.375, 1.0, 0.375, 0.0, 0.625, 0.0, 0.625, 0.1111, 0.375, 0.1111, 0.375, 0.1111, 0.625, 0.1111, 0.625, 0.1543, 0.375, 0.1543, 0.375, 0.1543, 0.625, 0.1543, 0.625, 0.2012, 0.375, 0.2012, 0.375, 0.2012, 0.625, 0.2012, 0.625, 0.25, 0.375, 0.25, 0.6104, 0.876, 0.6104, 0.876, 0.3896, 0.876, 0.3896, 0.876, 0.375, 0.8889, 0.375, 1.0, 0.625, 1.0, 0.625, 0.8889, 0.375, 0.0, 0.375, 0.1111, 0.625, 0.1111, 0.625, 0.0, 0.6104, 0.8586, 0.6104, 0.8586, 0.6104, 0.876, 0.6104, 0.876, 0.375, 0.1543, 0.375, 0.2012, 0.625, 0.2012, 0.625, 0.1543, 0.375, 0.2012, 0.375, 0.25, 0.625, 0.25, 0.625, 0.2012, 0.6104, 0.8586, 0.625, 0.8457, 0.375, 0.8457, 0.3896, 0.8586, 0.3896, 0.8586, 0.375, 0.8457, 0.375, 0.8889, 0.3896, 0.876, 0.6104, 0.876, 0.625, 0.8889, 0.625, 0.8457, 0.6104, 0.8586, 0.3896, 0.876, 0.375, 0.8889, 0.625, 0.8889, 0.6104, 0.876, 0.6104, 0.124, 0.625, 0.1111, 0.375, 0.1111, 0.3896, 0.124, 0.3896, 0.124, 0.375, 0.1111, 0.375, 0.1543, 0.3896, 0.1414, 0.6104, 0.1414, 0.625, 0.1543, 0.625, 0.1111, 0.6104, 0.124, 0.3896, 0.1414, 0.375, 0.1543, 0.625, 0.1543, 0.6104, 0.1414, 0.6104, 0.1414, 0.6104, 0.1414, 0.3896, 0.1414, 0.3896, 0.1414, 0.3896, 0.124, 0.3896, 0.124, 0.3896, 0.124, 0.3896, 0.124, 0.6104, 0.124, 0.6104, 0.124, 0.6104, 0.1414, 0.6104, 0.1414, 0.3896, 0.124, 0.3896, 0.124, 0.6104, 0.124, 0.6104, 0.124, 0.3896, 0.876, 0.3896, 0.876, 0.3896, 0.8586, 0.3896, 0.8586, 0.3896, 0.1414, 0.3896, 0.1414, 0.3896, 0.124, 0.3896, 0.124, 0.3896, 0.8586, 0.3896, 0.8586, 0.6104, 0.8586, 0.6104, 0.8586, 0.6104, 0.1414, 0.6104, 0.1414, 0.3896, 0.1414, 0.3896, 0.1414, 0.3896, 0.8586, 0.3896, 0.876, 0.6104, 0.876, 0.6104, 0.8586, 0.3896, 0.124, 0.3896, 0.1414, 0.6104, 0.1414, 0.6104, 0.124, 0.6104, 0.876, 0.6104, 0.876, 0.3896, 0.876, 0.3896, 0.876, 0.6104, 0.124, 0.6104, 0.124, 0.6104, 0.1414, 0.6104, 0.1414, 0.6104, 0.8586, 0.6104, 0.8586, 0.6104, 0.876, 0.6104, 0.876, 0.3896, 0.124, 0.3896, 0.124, 0.6104, 0.124, 0.6104, 0.124, 0.3896, 0.8586, 0.3896, 0.8586, 0.6104, 0.8586, 0.6104, 0.8586, 0.3896, 0.876, 0.3896, 0.876, 0.3896, 0.8586, 0.3896, 0.8586, 0.3896, 0.876, 0.3896, 0.876, 0.3896, 0.8586, 0.3896, 0.8586, 0.3896, 0.1414, 0.3896, 0.1414, 0.3896, 0.124, 0.3896, 0.124, 0.3896, 0.124, 0.3896, 0.124, 0.3896, 0.1414, 0.3896, 0.1414, 0.3896, 0.8586, 0.3896, 0.8586, 0.3896, 0.876, 0.3896, 0.876, 0.3896, 0.876, 0.3896, 0.876, 0.3896, 0.876, 0.3896, 0.876, 0.3896, 0.1414, 0.3896, 0.1414, 0.3896, 0.1414, 0.3896, 0.1414, 0.3896, 0.8586, 0.3896, 0.8586, 0.3896, 0.8586, 0.3896, 0.8586, 0.3896, 0.1414, 0.3896, 0.1414, 0.3896, 0.124, 0.3896, 0.124, 0.625, 1.0, 0.625, 1.0, 0.625, 0.8889, 0.625, 0.8889, 0.625, 0.1543, 0.625, 0.1543, 0.625, 0.1111, 0.625, 0.1111, 0.625, 0.2012, 0.625, 0.2012, 0.625, 0.1543, 0.625, 0.1543, 0.625, 0.7988, 0.625, 0.7988, 0.625, 0.75, 0.625, 0.75, 0.625, 0.8889, 0.625, 0.8889, 0.625, 0.8457, 0.625, 0.8457, 0.625, 0.8457, 0.625, 0.8457, 0.625, 0.7988, 0.625, 0.7988, 0.625, 0.1111, 0.625, 0.1111, 0.625, 0.0, 0.625, 0.0, 0.625, 0.25, 0.625, 0.25, 0.625, 0.2012, 0.625, 0.2012, 0.375, 0.1111, 0.375, 0.1111, 0.375, 0.1543, 0.375, 0.1543, 0.375, 0.1543, 0.375, 0.1543, 0.375, 0.2012, 0.375, 0.2012, 0.375, 0.8457, 0.375, 0.8457, 0.375, 0.8889, 0.375, 0.8889, 0.375, 0.7988, 0.375, 0.7988, 0.375, 0.8457, 0.375, 0.8457, 0.375, 0.0, 0.375, 0.0, 0.375, 0.1111, 0.375, 0.1111, 0.375, 0.2012, 0.375, 0.2012, 0.375, 0.25, 0.375, 0.25, 0.375, 0.75, 0.375, 0.75, 0.375, 0.7988, 0.375, 0.7988, 0.375, 0.8889, 0.375, 0.8889, 0.375, 1.0, 0.375, 1.0, 0.625, 0.75, 0.625, 0.75, 0.375, 0.75, 0.375, 0.75, 0.375, 0.25, 0.375, 0.25, 0.625, 0.25, 0.625, 0.25])
me_cube_002.use_remesh_fix_poles = True
me_cube_002.use_remesh_preserve_attributes = False
me_cube_002.use_mirror_vertex_groups = False
me_cube_002.update()

# ---- objects
ob_cube = bpy.data.objects.new('Cube', me_cube)
ob_cube_001 = bpy.data.objects.new('Cube.001', me_cube_001)
ob_cube_002 = bpy.data.objects.new('Cube.002', me_cube_002)

# ---- transforms, parenting, visibility, modifiers, constraints
ob_cube.location = (0.0, 0.0, 0.0)
ob_cube.scale = (5.0, 5.0, 2.0)
ob_cube.lock_rotations_4d = False
ob_cube.empty_display_type = 'ARROWS'
ob_cube.lineart.crease_threshold = 0.0
ob_cube_001.location = (0.3, 0.3, 6.0)
ob_cube_001.scale = (2.0, 2.0, 1.0)
ob_cube_001.lineart.crease_threshold = 0.0
ob_cube_002.location = (0.3, 0.3, 6.0)
ob_cube_002.scale = (2.0, 2.0, 1.0)
ob_cube_002.lineart.crease_threshold = 0.0

# ---- collection membership
col_collection.objects.link(ob_cube)
col_collection.objects.link(ob_cube_001)
col_collection.objects.link(ob_cube_002)

# ---- scene / render settings (as saved in the file)
scene.frame_start = 1; scene.frame_end = 250; scene.frame_set(1)
scene.render.engine = 'BLENDER_EEVEE_NEXT'
scene.cycles.use_denoising = False
scene.cycles.samples = 128
scene.cycles.sampling_pattern = 'TABULATED_SOBOL'
scene.cycles.use_adaptive_sampling = False
scene.cycles.use_light_tree = False
scene.view_settings.view_transform = 'Filmic'
bpy.context.view_layer.update()

# ---- added for rendering (the .blend has no active camera and no usable light): camera, sun
cam_auto = bpy.data.cameras.new('AutoCamera')
cam_auto.lens = 50.0
cam_auto.sensor_width = 36.0
cam_auto.clip_end = 1000.0
ob_auto_camera = bpy.data.objects.new('AutoCamera', cam_auto)
scene.collection.objects.link(ob_auto_camera)
ob_auto_camera.location = (20.226, -13.5146, 16.3242)
ob_auto_camera.rotation_euler = (1.09748, -7.21219e-08, 0.694738)
scene.camera = ob_auto_camera
light_auto_sun = bpy.data.lights.new('AutoSun', 'SUN')
light_auto_sun.energy = 3.0
light_auto_sun.angle = 0.0523599
ob_auto_sun = bpy.data.objects.new('AutoSun', light_auto_sun)
scene.collection.objects.link(ob_auto_sun)
ob_auto_sun.rotation_euler = (0.872665, 0.174533, 0.523599)
bpy.context.view_layer.update()
